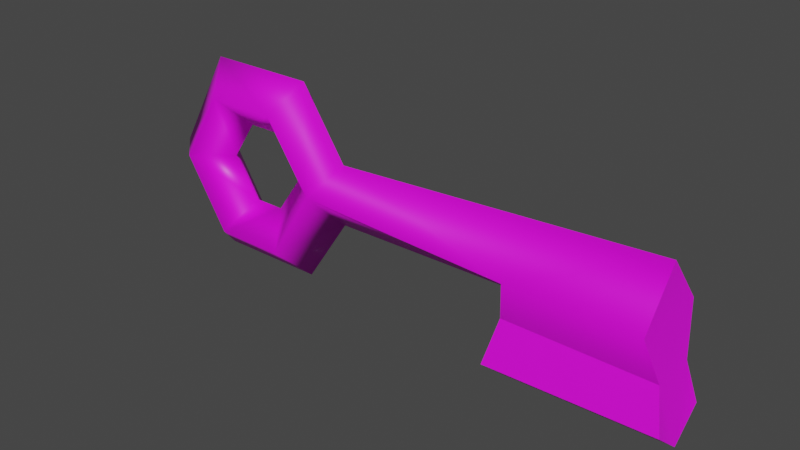 # Source: key.blend  (saved by Blender 4.1.24; exported with 4.5.12 LTS)
import bpy
from mathutils import Matrix  # noqa: F401  (used for matrix-valued properties, if any)

bpy.ops.wm.read_factory_settings(use_empty=True)
scene = bpy.context.scene
scene.name = 'Scene'

# ---- images (referenced by path relative to the original .blend; pixels are not part of the script)
import os
ASSET_DIR = os.environ.get("B2B_ASSET_DIR", "")  # directory of the original .blend (textures are referenced by path, not embedded)
HERE = os.path.dirname(os.path.abspath(__file__))  # packed textures are extracted next to this script under _unpacked/

def load_image(name, relpath, width, height, colorspace="sRGB"):
    """Load a texture the original file referenced (path relative to the .blend, or extracted next to this script)."""
    p = next((c for c in (os.path.join(HERE, relpath), os.path.join(ASSET_DIR, relpath)) if relpath and os.path.exists(c)), "")
    if p:
        img = bpy.data.images.load(p, check_existing=True)
        img.name = name
    else:  # same state as the original file: an image datablock whose file is absent (Cycles renders it pink)
        img = bpy.data.images.new(name, width, height)
        img.source = "FILE"
        img.filepath = "//" + (relpath or name)
    img.colorspace_settings.name = colorspace
    return img
img_key_png = load_image('key.png', 'key.png', 1024, 1024, 'sRGB')

# ---- materials (node trees are filled in below, after node groups)
mat_key = bpy.data.materials.new('Key')
mat_key.use_transparent_shadow = False

# ---- material node trees
mat_key.use_nodes = True; mat_key.node_tree.nodes.clear()
_N = mat_key.node_tree.nodes; _L = mat_key.node_tree.links
n0 = _N.new('ShaderNodeBsdfPrincipled'); n0.name = 'Principled BSDF'; n0.location = (10, 300)
n1 = _N.new('ShaderNodeOutputMaterial'); n1.name = 'Material Output'; n1.location = (300, 300)
n2 = _N.new('ShaderNodeTexImage'); n2.name = 'Image Texture'; n2.location = (-280, 280)
n2.image = img_key_png
_L.new(n0.outputs[0], n1.inputs[0])
_L.new(n2.outputs[0], n0.inputs[0])
n1.is_active_output = True

# ---- world
world_world = bpy.data.worlds.new('World'); scene.world = world_world
world_world.use_nodes = True; world_world.node_tree.nodes.clear()
_N = world_world.node_tree.nodes; _L = world_world.node_tree.links
n0 = _N.new('ShaderNodeOutputWorld'); n0.name = 'World Output'; n0.location = (300, 300)
n1 = _N.new('ShaderNodeBackground'); n1.name = 'Background'; n1.location = (10, 300)
n1.inputs[0].default_value = (0.05088, 0.05088, 0.05088, 1.0)
_L.new(n1.outputs[0], n0.inputs[0])
n0.is_active_output = True
world_world.color = (0.05088, 0.05088, 0.05088)
world_world.use_sun_shadow = False
world_world.sun_shadow_jitter_overblur = 0.0

# ---- meshes
me_key_2_001_plane_006 = bpy.data.meshes.new('key_2.001_Plane.006')
me_key_2_001_plane_006.from_pydata([(-0.2607, -0.07099, -0.1256), (-0.4325, -0.07099, -0.1256), (-0.1599, -0.0621, 0.04337), (-0.2607, -0.07099, 0.2124), (-0.4325, -0.07099, 0.2124), (-0.5372, -0.07099, 0.04337), (0.3818, -0.09395, 0.04337), (0.6844, -0.09395, 0.04337), (0.3284, -0.07359, -0.1735), (0.7274, -0.07359, -0.1636), (0.3563, -0.05328, -0.06365), (0.7052, -0.05323, -0.06558), (-0.104, -2.024e-08, -0.02953), (-0.2152, -4.19e-08, -0.1958), (-0.4798, -9.341e-08, -0.1958), (0.3589, 6.989e-08, -0.02543), (-0.2607, 0.07099, -0.1256), (-0.4325, 0.07099, -0.1256), (-0.3084, -6.005e-08, -0.05146), (-0.3866, -7.527e-08, -0.05146), (-0.6171, -1.202e-07, 0.04337), (-0.104, -2.024e-08, 0.1163), (-0.2152, -4.19e-08, 0.2826), (-0.4798, -9.341e-08, 0.2826), (-0.1599, 0.0621, 0.04337), (0.6831, 1.33e-07, 0.1609), (-0.2607, 0.07099, 0.2124), (-0.4325, 0.07099, 0.2124), (-0.5372, 0.07099, 0.04337), (0.3818, 0.09395, 0.04337), (-0.2422, -4.716e-08, 0.04337), (-0.3084, -6.005e-08, 0.1382), (-0.3866, -7.527e-08, 0.1382), (-0.4507, -8.775e-08, 0.04337), (0.6844, 0.09395, 0.04337), (0.3284, 6.394e-08, -0.2352), (0.3284, 0.07359, -0.1735), (0.7274, 1.416e-07, -0.2253), (0.7274, 0.07359, -0.1636), (0.3563, 0.05328, -0.06365), (0.7052, 0.05323, -0.06558)], [], [(14, 13, 0, 1), (20, 14, 1, 5), (0, 13, 12, 2), (2, 12, 15, 6), (6, 25, 21, 2), (20, 5, 4, 23), (23, 4, 3, 22), (22, 3, 2, 21), (3, 31, 30, 2), (30, 18, 0, 2), (18, 19, 1, 0), (19, 33, 5, 1), (33, 32, 4, 5), (32, 31, 3, 4), (8, 35, 37, 9), (35, 8, 15), (10, 8, 9, 11), (6, 7, 25), (6, 10, 11, 7), (37, 11, 9), (8, 10, 15), (6, 15, 10), (14, 17, 16, 13), (20, 28, 17, 14), (16, 24, 12, 13), (24, 29, 15, 12), (29, 24, 21, 25), (20, 23, 27, 28), (23, 22, 26, 27), (22, 21, 24, 26), (26, 24, 30, 31), (30, 24, 16, 18), (18, 16, 17, 19), (19, 17, 28, 33), (33, 28, 27, 32), (32, 27, 26, 31), (7, 34, 25), (36, 38, 37, 35), (35, 15, 36), (39, 40, 38, 36), (11, 40, 34, 7), (29, 25, 34), (37, 40, 11), (29, 34, 40, 39), (37, 38, 40), (36, 15, 39), (29, 39, 15)])
me_key_2_001_plane_006.polygons.foreach_set('use_smooth', [True] * 47)
_k = set([(6, 10), (6, 15), (7, 11), (7, 25), (8, 9), (8, 10), (8, 35), (9, 11), (9, 37), (10, 11), (15, 29), (25, 34), (29, 39), (34, 40), (35, 36), (36, 38), (36, 39), (37, 38), (38, 40), (39, 40)])
me_key_2_001_plane_006.attributes.new('sharp_edge', 'BOOLEAN', 'EDGE').data.foreach_set('value', [ (min(e.vertices), max(e.vertices)) in _k for e in me_key_2_001_plane_006.edges])
_uv = me_key_2_001_plane_006.uv_layers.new(name='UVMap')
_uv.uv.foreach_set('vector', [0.01357, 0.3566, 0.1887, 0.5183, 0.2125, 0.4253, 0.1075, 0.3312, 0.05656, 0.1138, 0.01357, 0.3566, 0.1075, 0.3312, 0.1287, 0.1728, 0.2125, 0.4253, 0.1887, 0.5183, 0.3691, 0.4876, 0.382, 0.3823, 0.382, 0.3823, 0.3691, 0.4876, 0.5739, 0.6646, 0.6711, 0.6184, 0.6711, 0.6184, 0.9594, 0.6575, 0.483, 0.35, 0.382, 0.3823, 0.05656, 0.1138, 0.1287, 0.1728, 0.2801, 0.1204, 0.287, 0.02281, 0.287, 0.02281, 0.2801, 0.1204, 0.3924, 0.2071, 0.4799, 0.1664, 0.4799, 0.1664, 0.3924, 0.2071, 0.382, 0.3823, 0.483, 0.35, 0.3924, 0.2071, 0.311, 0.2384, 0.3094, 0.3224, 0.382, 0.3823, 0.3094, 0.3224, 0.2276, 0.3404, 0.2125, 0.4253, 0.382, 0.3823, 0.2276, 0.3404, 0.1886, 0.3031, 0.1075, 0.3312, 0.2125, 0.4253, 0.1886, 0.3031, 0.1936, 0.2262, 0.1287, 0.1728, 0.1075, 0.3312, 0.1936, 0.2262, 0.2675, 0.2046, 0.2801, 0.1204, 0.1287, 0.1728, 0.2675, 0.2046, 0.311, 0.2384, 0.3924, 0.2071, 0.2801, 0.1204, 0.5896, 0.7905, 0.5275, 0.8342, 0.787, 0.9837, 0.8306, 0.9034, 0.5275, 0.8342, 0.5896, 0.7905, 0.5739, 0.6646, 0.6091, 0.7094, 0.5896, 0.7905, 0.8306, 0.9034, 0.8623, 0.8376, 0.6711, 0.6184, 0.8983, 0.7539, 0.9594, 0.6575, 0.6711, 0.6184, 0.6091, 0.7094, 0.8623, 0.8376, 0.8983, 0.7539, 0.9522, 0.5072, 0.8388, 0.2651, 0.9714, 0.3573, 0.5896, 0.7905, 0.6091, 0.7094, 0.5739, 0.6646, 0.6711, 0.6184, 0.5739, 0.6646, 0.6091, 0.7094, 0.01583, 0.3511, 0.1107, 0.3268, 0.2161, 0.4219, 0.1916, 0.5154, 0.06422, 0.1081, 0.1352, 0.1685, 0.1107, 0.3268, 0.01583, 0.3511, 0.2161, 0.4219, 0.3867, 0.3803, 0.3729, 0.4857, 0.1916, 0.5154, 0.3867, 0.3803, 0.6726, 0.6195, 0.5751, 0.665, 0.3729, 0.4857, 0.6726, 0.6195, 0.3867, 0.3803, 0.4877, 0.3488, 0.9606, 0.6608, 0.06422, 0.1081, 0.2955, 0.02246, 0.2873, 0.1194, 0.1352, 0.1685, 0.2955, 0.02246, 0.4857, 0.1659, 0.3985, 0.2059, 0.2873, 0.1194, 0.4857, 0.1659, 0.4877, 0.3488, 0.3867, 0.3803, 0.3985, 0.2059, 0.3985, 0.2059, 0.3867, 0.3803, 0.3147, 0.3195, 0.3177, 0.2359, 0.3147, 0.3195, 0.3867, 0.3803, 0.2161, 0.4219, 0.2323, 0.3362, 0.2323, 0.3362, 0.2161, 0.4219, 0.1107, 0.3268, 0.1913, 0.2994, 0.1913, 0.2994, 0.1107, 0.3268, 0.1352, 0.1685, 0.1993, 0.2228, 0.1993, 0.2228, 0.1352, 0.1685, 0.2873, 0.1194, 0.2741, 0.2042, 0.2741, 0.2042, 0.2873, 0.1194, 0.3985, 0.2059, 0.3177, 0.2359, 0.7655, 0.09418, 0.5505, 0.2973, 0.5309, 0.0612, 0.5898, 0.791, 0.8298, 0.9059, 0.7856, 0.9858, 0.5274, 0.8342, 0.5274, 0.8342, 0.5751, 0.665, 0.5898, 0.791, 0.6099, 0.7101, 0.8621, 0.8403, 0.8298, 0.9059, 0.5898, 0.791, 0.8388, 0.2651, 0.717, 0.3802, 0.5505, 0.2973, 0.7655, 0.09418, 0.6726, 0.6195, 0.9606, 0.6608, 0.8988, 0.7568, 0.9522, 0.5072, 0.717, 0.3802, 0.8388, 0.2651, 0.6726, 0.6195, 0.8988, 0.7568, 0.8621, 0.8403, 0.6099, 0.7101, 0.9522, 0.5072, 0.8014, 0.5178, 0.717, 0.3802, 0.5898, 0.791, 0.5751, 0.665, 0.6099, 0.7101, 0.6726, 0.6195, 0.6099, 0.7101, 0.5751, 0.665])
me_key_2_001_plane_006.materials.append(mat_key)
me_key_2_001_plane_006.update()
me_key_2_001_plane_006.normals_split_custom_set([tuple(v) for v in zip(*[iter([-0.5111, 2.769e-06, -0.8595, 0.4927, 2.179e-06, -0.8702, 0.08182, -0.9814, -0.1737, -0.09499, -0.9776, -0.1877, -1.0, 2.646e-06, -1.562e-07, -0.5111, 2.769e-06, -0.8595, -0.09499, -0.9776, -0.1877, -0.227, -0.9739, 2.577e-08, 0.08182, -0.9814, -0.1737, 0.4927, 2.179e-06, -0.8702, 0.4113, 1.185e-06, -0.9115, 0.009459, -0.9999, -0.01329, 0.009459, -0.9999, -0.01329, 0.4113, 1.185e-06, -0.9115, -0.02453, -4.537e-08, -0.9997, -0.0271, -0.9952, 0.09397, -0.0271, -0.9952, 0.09397, -0.01729, 1.215e-07, 0.9999, 0.4104, 1.245e-06, 0.9119, 0.009459, -0.9999, -0.01329, -1.0, 2.646e-06, -1.562e-07, -0.227, -0.9739, 2.577e-08, -0.09499, -0.9776, 0.1877, -0.5111, 2.831e-06, 0.8595, -0.5111, 2.831e-06, 0.8595, -0.09499, -0.9776, 0.1877, 0.08181, -0.9814, 0.1737, 0.4927, 2.242e-06, 0.8702, 0.4927, 2.242e-06, 0.8702, 0.08181, -0.9814, 0.1737, 0.009459, -0.9999, -0.01329, 0.4104, 1.245e-06, 0.9119, 0.08181, -0.9814, 0.1737, -0.4429, 3.74e-06, -0.8966, -1.0, 2.064e-06, 7.144e-07, 0.009459, -0.9999, -0.01329, -1.0, 2.064e-06, 7.144e-07, -0.4429, 3.663e-06, 0.8966, 0.08182, -0.9814, -0.1737, 0.009459, -0.9999, -0.01329, -0.4429, 3.663e-06, 0.8966, 0.4653, 4.73e-06, 0.8852, -0.09499, -0.9776, -0.1877, 0.08182, -0.9814, -0.1737, 0.4653, 4.73e-06, 0.8852, 1.0, 4.973e-06, 8.588e-07, -0.227, -0.9739, 2.577e-08, -0.09499, -0.9776, -0.1877, 1.0, 4.973e-06, 8.588e-07, 0.4653, 4.628e-06, -0.8852, -0.09499, -0.9776, 0.1877, -0.227, -0.9739, 2.577e-08, 0.4653, 4.628e-06, -0.8852, -0.4429, 3.74e-06, -0.8966, 0.08181, -0.9814, 0.1737, -0.09499, -0.9776, 0.1877, 0.01889, -0.6423, -0.7662, 0.02464, -7.502e-08, -0.9997, 0.02464, 4.901e-08, -0.9997, 0.01889, -0.6423, -0.7662, -0.9895, -1.702e-08, 0.1442, -0.9833, 0.08485, 0.1609, -0.979, 1.296e-07, 0.2039, -0.001964, -0.9814, 0.192, -0.001964, -0.9814, 0.192, -0.001964, -0.9814, 0.192, -0.001964, -0.9814, 0.192, -0.0271, -0.9952, 0.09397, -0.0005913, -0.9922, 0.1246, -0.01729, 1.215e-07, 0.9999, -0.0271, -0.9952, 0.09397, -0.0009736, -0.9358, -0.3526, -0.0009736, -0.9358, -0.3526, -0.0005913, -0.9922, 0.1246, 0.9854, 1.36e-07, 0.1704, 0.985, 0.02227, 0.1712, 0.9698, 0.1566, 0.1868, -0.9833, 0.08485, 0.1609, -0.9615, -0.127, 0.2436, -0.979, 1.296e-07, 0.2039, -0.9759, -0.09301, 0.1972, -0.979, 1.296e-07, 0.2039, -0.9615, -0.127, 0.2436, -0.5111, 2.769e-06, -0.8595, -0.09499, 0.9776, -0.1877, 0.08181, 0.9814, -0.1737, 0.4927, 2.179e-06, -0.8702, -1.0, 2.646e-06, -1.562e-07, -0.227, 0.9739, 6.442e-09, -0.09499, 0.9776, -0.1877, -0.5111, 2.769e-06, -0.8595, 0.08181, 0.9814, -0.1737, 0.009458, 0.9999, -0.01329, 0.4113, 1.185e-06, -0.9115, 0.4927, 2.179e-06, -0.8702, 0.009458, 0.9999, -0.01329, -0.0271, 0.9952, 0.09397, -0.02453, -4.537e-08, -0.9997, 0.4113, 1.185e-06, -0.9115, -0.0271, 0.9952, 0.09397, 0.009458, 0.9999, -0.01329, 0.4104, 1.245e-06, 0.9119, -0.01729, 1.215e-07, 0.9999, -1.0, 2.646e-06, -1.562e-07, -0.5111, 2.831e-06, 0.8595, -0.09499, 0.9776, 0.1877, -0.227, 0.9739, 6.442e-09, -0.5111, 2.831e-06, 0.8595, 0.4927, 2.242e-06, 0.8702, 0.08181, 0.9814, 0.1737, -0.09499, 0.9776, 0.1877, 0.4927, 2.242e-06, 0.8702, 0.4104, 1.245e-06, 0.9119, 0.009458, 0.9999, -0.01329, 0.08181, 0.9814, 0.1737, 0.08181, 0.9814, 0.1737, 0.009458, 0.9999, -0.01329, -1.0, 2.064e-06, 7.144e-07, -0.4429, 3.74e-06, -0.8966, -1.0, 2.064e-06, 7.144e-07, 0.009458, 0.9999, -0.01329, 0.08181, 0.9814, -0.1737, -0.4429, 3.663e-06, 0.8966, -0.4429, 3.663e-06, 0.8966, 0.08181, 0.9814, -0.1737, -0.09499, 0.9776, -0.1877, 0.4653, 4.73e-06, 0.8852, 0.4653, 4.73e-06, 0.8852, -0.09499, 0.9776, -0.1877, -0.227, 0.9739, 6.442e-09, 1.0, 4.973e-06, 8.588e-07, 1.0, 4.973e-06, 8.588e-07, -0.227, 0.9739, 6.442e-09, -0.09499, 0.9776, 0.1877, 0.4653, 4.628e-06, -0.8852, 0.4653, 4.628e-06, -0.8852, -0.09499, 0.9776, 0.1877, 0.08181, 0.9814, 0.1737, -0.4429, 3.74e-06, -0.8966, 0.9935, 0.0, 0.1135, 0.9935, 0.0, 0.1135, 0.9999, 0.0, 0.01081, 0.01889, 0.6423, -0.7662, 0.01889, 0.6423, -0.7662, 0.02464, 4.901e-08, -0.9997, 0.02464, -7.502e-08, -0.9997, -0.9895, -1.702e-08, 0.1442, -0.979, 1.296e-07, 0.2039, -0.9833, -0.08485, 0.1609, -0.001965, 0.9814, 0.192, -0.001965, 0.9814, 0.192, -0.001965, 0.9814, 0.192, -0.001965, 0.9814, 0.192, 0.985, 0.02227, 0.1712, 0.985, -0.02227, 0.1712, 0.9935, 0.0, 0.1135, 0.9935, 0.0, 0.1135, -0.0271, 0.9952, 0.09397, -0.01729, 1.215e-07, 0.9999, -0.0005925, 0.9922, 0.1246, 0.9854, 1.36e-07, 0.1704, 0.985, -0.02227, 0.1712, 0.985, 0.02227, 0.1712, -0.0271, 0.9952, 0.09397, -0.0005925, 0.9922, 0.1246, -0.0009754, 0.9358, -0.3526, -0.0009754, 0.9358, -0.3526, 0.9854, 1.36e-07, 0.1704, 0.9698, -0.1566, 0.1868, 0.985, -0.02227, 0.1712, -0.9833, -0.08485, 0.1609, -0.979, 1.296e-07, 0.2039, -0.9615, 0.127, 0.2436, -0.9759, 0.09301, 0.1972, -0.9615, 0.127, 0.2436, -0.979, 1.296e-07, 0.2039])] * 3)])

# ---- objects
ob_key_2_001_plane_006 = bpy.data.objects.new('key_2.001_Plane.006', me_key_2_001_plane_006)

# ---- transforms, parenting, visibility, modifiers, constraints
ob_key_2_001_plane_006.location = (0.0, 0.0, 0.0)

# ---- collection membership
scene.collection.objects.link(ob_key_2_001_plane_006)

# ---- scene / render settings (as saved in the file)
scene.frame_start = 1; scene.frame_end = 250; scene.frame_set(1)
scene.render.engine = 'BLENDER_EEVEE_NEXT'
scene.cycles.sampling_pattern = 'TABULATED_SOBOL'
scene.eevee.ray_tracing_options.trace_max_roughness = 0.0
scene.view_settings.view_transform = 'Filmic'
bpy.context.view_layer.update()

# ---- added for rendering (the .blend has no active camera and no usable light): camera, sun
cam_auto = bpy.data.cameras.new('AutoCamera')
cam_auto.lens = 50.0
cam_auto.sensor_width = 36.0
cam_auto.clip_end = 1000.0
ob_auto_camera = bpy.data.objects.new('AutoCamera', cam_auto)
scene.collection.objects.link(ob_auto_camera)
ob_auto_camera.location = (1.39947, -1.61319, 1.09917)
ob_auto_camera.rotation_euler = (1.09748, -7.21219e-08, 0.694738)
scene.camera = ob_auto_camera
light_auto_sun = bpy.data.lights.new('AutoSun', 'SUN')
light_auto_sun.energy = 3.0
light_auto_sun.angle = 0.0523599
ob_auto_sun = bpy.data.objects.new('AutoSun', light_auto_sun)
scene.collection.objects.link(ob_auto_sun)
ob_auto_sun.rotation_euler = (0.872665, 0.174533, 0.523599)
bpy.context.view_layer.update()
